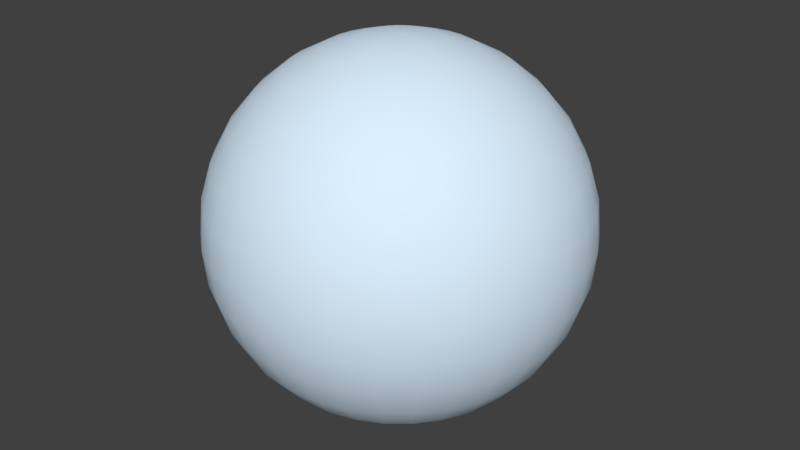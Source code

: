 # Source: true.blend  (saved by Blender 2.78.0; exported with 4.5.12 LTS)
import bpy
from mathutils import Matrix  # noqa: F401  (used for matrix-valued properties, if any)

bpy.ops.wm.read_factory_settings(use_empty=True)
scene = bpy.context.scene
scene.name = 'Scene'

# ---- collections
col_collection_1 = bpy.data.collections.new('Collection 1'); scene.collection.children.link(col_collection_1)

# ---- materials (node trees are filled in below, after node groups)
mat_true = bpy.data.materials.new('true')
mat_true.alpha_threshold = 0.0
mat_true.use_transparent_shadow = False
mat_true.diffuse_color = (0.7134, 0.8652, 1.0, 1.0)
mat_true.roughness = 0.5
mat_true.specular_intensity = 0.0

# ---- material node trees

# ---- world
world_world = bpy.data.worlds.new('World'); scene.world = world_world
world_world.color = (0.05088, 0.05088, 0.05088)
world_world.use_sun_shadow = False
world_world.sun_shadow_jitter_overblur = 0.0
world_world.cycles.sampling_method = 'MANUAL'

# ---- meshes
me_mesh_002 = bpy.data.meshes.new('Mesh.002')
me_mesh_002.from_pydata([(-7.941e-07, -8.425e-08, 1.053), (0.01214, 0.06104, 1.685), (0.02382, 0.1197, 1.666), (0.03458, 0.1738, 1.637), (0.04401, 0.2212, 1.597), (0.05175, 0.2602, 1.549), (0.0575, 0.2891, 1.494), (0.06104, 0.3069, 1.434), (0.06224, 0.3129, 1.372), (0.06104, 0.3069, 1.309), (0.0575, 0.2891, 1.25), (0.05175, 0.2602, 1.194), (0.04401, 0.2212, 1.146), (0.03458, 0.1738, 1.106), (0.02382, 0.1197, 1.077), (0.01214, 0.06104, 1.059), (0.02382, 0.0575, 1.685), (0.04672, 0.1128, 1.666), (0.06782, 0.1637, 1.637), (0.08632, 0.2084, 1.597), (0.1015, 0.2451, 1.549), (0.1128, 0.2723, 1.494), (0.1197, 0.2891, 1.434), (0.1221, 0.2947, 1.372), (0.1197, 0.2891, 1.309), (0.1128, 0.2723, 1.25), (0.1015, 0.2451, 1.194), (0.08632, 0.2084, 1.146), (0.06782, 0.1637, 1.106), (0.04672, 0.1128, 1.077), (0.02382, 0.0575, 1.059), (0.03458, 0.05175, 1.685), (0.06782, 0.1015, 1.666), (0.09847, 0.1474, 1.637), (0.1253, 0.1876, 1.597), (0.1474, 0.2205, 1.549), (0.1637, 0.2451, 1.494), (0.1738, 0.2602, 1.434), (0.1772, 0.2652, 1.372), (0.1738, 0.2602, 1.309), (0.1637, 0.2451, 1.25), (0.1474, 0.2205, 1.194), (0.1253, 0.1876, 1.146), (0.09847, 0.1474, 1.106), (0.06782, 0.1015, 1.077), (0.03458, 0.05175, 1.059), (0.04401, 0.04401, 1.685), (0.08632, 0.08632, 1.666), (0.1253, 0.1253, 1.637), (0.1595, 0.1595, 1.597), (0.1876, 0.1876, 1.549), (0.2084, 0.2084, 1.494), (0.2212, 0.2212, 1.434), (0.2256, 0.2256, 1.372), (0.2212, 0.2212, 1.309), (0.2084, 0.2084, 1.25), (0.1876, 0.1876, 1.194), (0.1595, 0.1595, 1.146), (0.1253, 0.1253, 1.106), (0.08632, 0.08632, 1.077), (0.04401, 0.04401, 1.059), (0.05175, 0.03458, 1.685), (0.1015, 0.06782, 1.666), (0.1474, 0.09847, 1.637), (0.1876, 0.1253, 1.597), (0.2205, 0.1474, 1.549), (0.2451, 0.1637, 1.494), (0.2602, 0.1738, 1.434), (0.2652, 0.1772, 1.372), (0.2602, 0.1738, 1.309), (0.2451, 0.1637, 1.25), (0.2205, 0.1474, 1.194), (0.1876, 0.1253, 1.146), (0.1474, 0.09847, 1.106), (0.1015, 0.06782, 1.077), (0.05175, 0.03458, 1.059), (0.0575, 0.02382, 1.685), (0.1128, 0.04672, 1.666), (0.1637, 0.06782, 1.637), (0.2084, 0.08632, 1.597), (0.2451, 0.1015, 1.549), (0.2723, 0.1128, 1.494), (0.2891, 0.1197, 1.434), (0.2947, 0.1221, 1.372), (0.2891, 0.1197, 1.309), (0.2723, 0.1128, 1.25), (0.2451, 0.1015, 1.194), (0.2084, 0.08632, 1.146), (0.1637, 0.06782, 1.106), (0.1128, 0.04672, 1.077), (0.0575, 0.02382, 1.059), (0.06104, 0.01214, 1.685), (0.1197, 0.02382, 1.666), (0.1738, 0.03458, 1.637), (0.2212, 0.04401, 1.597), (0.2602, 0.05175, 1.549), (0.2891, 0.0575, 1.494), (0.3069, 0.06104, 1.434), (0.3129, 0.06224, 1.372), (0.3069, 0.06104, 1.309), (0.2891, 0.0575, 1.25), (0.2602, 0.05175, 1.194), (0.2212, 0.04401, 1.146), (0.1738, 0.03458, 1.106), (0.1197, 0.02382, 1.077), (0.06104, 0.01214, 1.059), (0.06224, -8.45e-08, 1.685), (0.1221, -8.212e-08, 1.666), (0.1772, -7.975e-08, 1.637), (0.2256, -8.212e-08, 1.597), (0.2652, -8.688e-08, 1.549), (0.2947, -6.786e-08, 1.494), (0.3129, -1.059e-07, 1.434), (0.319, -1.011e-07, 1.372), (0.3129, -1.059e-07, 1.309), (0.2947, -5.36e-08, 1.25), (0.2652, -8.688e-08, 1.194), (0.2256, -8.212e-08, 1.146), (0.1772, -8.926e-08, 1.106), (0.1221, -7.737e-08, 1.077), (0.06224, -7.856e-08, 1.059), (0.06104, -0.01214, 1.685), (0.1197, -0.02382, 1.666), (0.1738, -0.03458, 1.637), (0.2212, -0.04401, 1.597), (0.2602, -0.05175, 1.549), (0.2891, -0.0575, 1.494), (0.3069, -0.06104, 1.434), (0.3129, -0.06224, 1.372), (0.3069, -0.06104, 1.309), (0.2891, -0.0575, 1.25), (0.2602, -0.05175, 1.194), (0.2212, -0.04401, 1.146), (0.1738, -0.03458, 1.106), (0.1197, -0.02382, 1.077), (0.06104, -0.01214, 1.059), (0.0575, -0.02382, 1.685), (0.1128, -0.04672, 1.666), (0.1637, -0.06782, 1.637), (0.2084, -0.08632, 1.597), (0.2451, -0.1015, 1.549), (0.2723, -0.1128, 1.494), (0.2891, -0.1197, 1.434), (0.2947, -0.1221, 1.372), (0.2891, -0.1197, 1.309), (0.2723, -0.1128, 1.25), (0.2451, -0.1015, 1.194), (0.2084, -0.08632, 1.146), (0.1637, -0.06782, 1.106), (0.1128, -0.04672, 1.077), (0.0575, -0.02382, 1.059), (0.05175, -0.03458, 1.685), (0.1015, -0.06782, 1.666), (0.1474, -0.09847, 1.637), (0.1876, -0.1253, 1.597), (0.2205, -0.1474, 1.549), (0.2451, -0.1637, 1.494), (0.2602, -0.1738, 1.434), (0.2652, -0.1772, 1.372), (0.2602, -0.1738, 1.309), (0.2451, -0.1637, 1.25), (0.2205, -0.1474, 1.194), (0.1876, -0.1253, 1.146), (0.1474, -0.09847, 1.106), (0.1015, -0.06782, 1.077), (0.05175, -0.03458, 1.059), (0.04401, -0.04401, 1.685), (0.08632, -0.08632, 1.666), (0.1253, -0.1253, 1.637), (0.1595, -0.1595, 1.597), (0.1876, -0.1876, 1.549), (0.2084, -0.2084, 1.494), (0.2212, -0.2212, 1.434), (0.2256, -0.2256, 1.372), (0.2212, -0.2212, 1.309), (0.2084, -0.2084, 1.25), (0.1876, -0.1876, 1.194), (0.1595, -0.1595, 1.146), (0.1253, -0.1253, 1.106), (0.08632, -0.08632, 1.077), (0.04401, -0.04401, 1.059), (0.03458, -0.05175, 1.685), (0.06782, -0.1015, 1.666), (0.09847, -0.1474, 1.637), (0.1253, -0.1876, 1.597), (0.1474, -0.2205, 1.549), (0.1637, -0.2451, 1.494), (0.1738, -0.2602, 1.434), (0.1772, -0.2652, 1.372), (0.1738, -0.2602, 1.309), (0.1637, -0.2451, 1.25), (0.1474, -0.2205, 1.194), (0.1253, -0.1876, 1.146), (0.09847, -0.1474, 1.106), (0.06782, -0.1015, 1.077), (0.03458, -0.05175, 1.059), (0.02382, -0.0575, 1.685), (0.04672, -0.1128, 1.666), (0.06782, -0.1637, 1.637), (0.08632, -0.2084, 1.597), (0.1015, -0.2451, 1.549), (0.1128, -0.2723, 1.494), (0.1197, -0.2891, 1.434), (0.1221, -0.2947, 1.372), (0.1197, -0.2891, 1.309), (0.1128, -0.2723, 1.25), (0.1015, -0.2451, 1.194), (0.08632, -0.2084, 1.146), (0.06782, -0.1637, 1.106), (0.04672, -0.1128, 1.077), (0.02382, -0.0575, 1.059), (0.01214, -0.06104, 1.685), (0.02382, -0.1197, 1.666), (0.03458, -0.1738, 1.637), (0.04401, -0.2212, 1.597), (0.05175, -0.2602, 1.549), (0.0575, -0.2891, 1.494), (0.06104, -0.3069, 1.434), (0.06224, -0.3129, 1.372), (0.06104, -0.3069, 1.309), (0.0575, -0.2891, 1.25), (0.05175, -0.2602, 1.194), (0.04401, -0.2212, 1.146), (0.03458, -0.1738, 1.106), (0.02382, -0.1197, 1.077), (0.01214, -0.06104, 1.059), (-7.957e-07, -0.06224, 1.685), (-7.975e-07, -0.1221, 1.666), (-7.986e-07, -0.1772, 1.637), (-8.278e-07, -0.2256, 1.597), (-8.274e-07, -0.2652, 1.549), (-7.975e-07, -0.2947, 1.494), (-8.245e-07, -0.3129, 1.434), (-8.22e-07, -0.319, 1.372), (-8.19e-07, -0.3129, 1.309), (-7.869e-07, -0.2947, 1.25), (-8.407e-07, -0.2652, 1.194), (-8.081e-07, -0.2256, 1.146), (-8.042e-07, -0.1772, 1.106), (-8.005e-07, -0.1221, 1.077), (-7.971e-07, -0.06224, 1.059), (-0.01214, -0.06104, 1.685), (-0.02382, -0.1197, 1.666), (-0.03458, -0.1738, 1.637), (-0.04401, -0.2212, 1.597), (-0.05175, -0.2602, 1.549), (-0.0575, -0.2891, 1.494), (-0.06104, -0.3069, 1.434), (-0.06224, -0.3129, 1.372), (-0.06104, -0.3069, 1.309), (-0.0575, -0.2891, 1.25), (-0.05175, -0.2602, 1.194), (-0.04401, -0.2212, 1.146), (-0.03458, -0.1738, 1.106), (-0.02382, -0.1197, 1.077), (-0.01214, -0.06104, 1.059), (-8.508e-07, -1.803e-07, 1.691), (-0.02382, -0.0575, 1.685), (-0.04672, -0.1128, 1.666), (-0.06783, -0.1637, 1.637), (-0.08632, -0.2084, 1.597), (-0.1015, -0.2451, 1.549), (-0.1128, -0.2723, 1.494), (-0.1197, -0.2891, 1.434), (-0.1221, -0.2947, 1.372), (-0.1197, -0.2891, 1.309), (-0.1128, -0.2723, 1.25), (-0.1015, -0.2451, 1.194), (-0.08632, -0.2084, 1.146), (-0.06783, -0.1637, 1.106), (-0.04672, -0.1128, 1.077), (-0.02382, -0.0575, 1.059), (-0.03458, -0.05175, 1.685), (-0.06783, -0.1015, 1.666), (-0.09847, -0.1474, 1.637), (-0.1253, -0.1876, 1.597), (-0.1474, -0.2205, 1.549), (-0.1637, -0.2451, 1.494), (-0.1738, -0.2602, 1.434), (-0.1772, -0.2652, 1.372), (-0.1738, -0.2602, 1.309), (-0.1637, -0.2451, 1.25), (-0.1474, -0.2205, 1.194), (-0.1253, -0.1876, 1.146), (-0.09847, -0.1474, 1.106), (-0.06783, -0.1015, 1.077), (-0.03458, -0.05175, 1.059), (-0.04401, -0.04401, 1.685), (-0.08632, -0.08632, 1.666), (-0.1253, -0.1253, 1.637), (-0.1595, -0.1595, 1.597), (-0.1876, -0.1876, 1.549), (-0.2084, -0.2084, 1.494), (-0.2212, -0.2212, 1.434), (-0.2256, -0.2256, 1.372), (-0.2212, -0.2212, 1.309), (-0.2084, -0.2084, 1.25), (-0.1876, -0.1876, 1.194), (-0.1595, -0.1595, 1.146), (-0.1253, -0.1253, 1.106), (-0.08632, -0.08632, 1.077), (-0.04401, -0.04401, 1.059), (-0.05175, -0.03458, 1.685), (-0.1015, -0.06782, 1.666), (-0.1474, -0.09847, 1.637), (-0.1876, -0.1253, 1.597), (-0.2205, -0.1474, 1.549), (-0.2451, -0.1637, 1.494), (-0.2602, -0.1738, 1.434), (-0.2652, -0.1772, 1.372), (-0.2602, -0.1738, 1.309), (-0.2451, -0.1637, 1.25), (-0.2205, -0.1474, 1.194), (-0.1876, -0.1253, 1.146), (-0.1474, -0.09847, 1.106), (-0.1015, -0.06782, 1.077), (-0.05175, -0.03458, 1.059), (-0.0575, -0.02382, 1.685), (-0.1128, -0.04672, 1.666), (-0.1637, -0.06782, 1.637), (-0.2084, -0.08632, 1.597), (-0.2451, -0.1015, 1.549), (-0.2723, -0.1128, 1.494), (-0.2891, -0.1197, 1.434), (-0.2947, -0.1221, 1.372), (-0.2891, -0.1197, 1.309), (-0.2723, -0.1128, 1.25), (-0.2451, -0.1015, 1.194), (-0.2084, -0.08632, 1.146), (-0.1637, -0.06782, 1.106), (-0.1128, -0.04672, 1.077), (-0.0575, -0.02382, 1.059), (-0.06104, -0.01214, 1.685), (-0.1197, -0.02382, 1.666), (-0.1738, -0.03458, 1.637), (-0.2212, -0.04401, 1.597), (-0.2602, -0.05175, 1.549), (-0.2891, -0.0575, 1.494), (-0.3069, -0.06104, 1.434), (-0.3129, -0.06224, 1.372), (-0.3069, -0.06104, 1.309), (-0.2891, -0.0575, 1.25), (-0.2602, -0.05175, 1.194), (-0.2212, -0.04401, 1.146), (-0.1738, -0.03458, 1.106), (-0.1197, -0.02382, 1.077), (-0.06104, -0.01214, 1.059), (-0.06224, -7.975e-08, 1.685), (-0.1221, -7.024e-08, 1.666), (-0.1772, -7.024e-08, 1.637), (-0.2256, -3.934e-08, 1.597), (-0.2652, -2.508e-08, 1.549), (-0.2947, -8.212e-08, 1.494), (-0.3129, -1.082e-08, 1.434), (-0.319, -2.508e-08, 1.372), (-0.3129, -1.082e-08, 1.309), (-0.2947, -8.212e-08, 1.25), (-0.2652, -2.508e-08, 1.194), (-0.2256, -3.934e-08, 1.146), (-0.1772, -6.311e-08, 1.106), (-0.1221, -6.073e-08, 1.077), (-0.06224, -8.094e-08, 1.059), (-0.06104, 0.01214, 1.685), (-0.1197, 0.02382, 1.666), (-0.1738, 0.03458, 1.637), (-0.2212, 0.04401, 1.597), (-0.2602, 0.05175, 1.549), (-0.2891, 0.0575, 1.494), (-0.3069, 0.06104, 1.434), (-0.3129, 0.06224, 1.372), (-0.3069, 0.06104, 1.309), (-0.2891, 0.0575, 1.25), (-0.2602, 0.05175, 1.194), (-0.2212, 0.04401, 1.146), (-0.1738, 0.03458, 1.106), (-0.1197, 0.02382, 1.077), (-0.06104, 0.01214, 1.059), (-0.0575, 0.02382, 1.685), (-0.1128, 0.04672, 1.666), (-0.1637, 0.06782, 1.637), (-0.2084, 0.08632, 1.597), (-0.2451, 0.1015, 1.549), (-0.2723, 0.1128, 1.494), (-0.2891, 0.1197, 1.434), (-0.2947, 0.1221, 1.372), (-0.2891, 0.1197, 1.309), (-0.2723, 0.1128, 1.25), (-0.2451, 0.1015, 1.194), (-0.2084, 0.08632, 1.146), (-0.1637, 0.06782, 1.106), (-0.1128, 0.04672, 1.077), (-0.0575, 0.02382, 1.059), (-0.05175, 0.03458, 1.685), (-0.1015, 0.06782, 1.666), (-0.1474, 0.09847, 1.637), (-0.1876, 0.1253, 1.597), (-0.2205, 0.1474, 1.549), (-0.2451, 0.1637, 1.494), (-0.2602, 0.1738, 1.434), (-0.2652, 0.1772, 1.372), (-0.2602, 0.1738, 1.309), (-0.2451, 0.1637, 1.25), (-0.2205, 0.1474, 1.194), (-0.1876, 0.1253, 1.146), (-0.1474, 0.09847, 1.106), (-0.1015, 0.06782, 1.077), (-0.05175, 0.03458, 1.059), (-0.04401, 0.04401, 1.685), (-0.08632, 0.08632, 1.666), (-0.1253, 0.1253, 1.637), (-0.1595, 0.1595, 1.597), (-0.1876, 0.1876, 1.549), (-0.2084, 0.2084, 1.494), (-0.2212, 0.2212, 1.434), (-0.2256, 0.2256, 1.372), (-0.2212, 0.2212, 1.309), (-0.2084, 0.2084, 1.25), (-0.1876, 0.1876, 1.194), (-0.1595, 0.1595, 1.146), (-0.1253, 0.1253, 1.106), (-0.08632, 0.08632, 1.077), (-0.04401, 0.04401, 1.059), (-0.03458, 0.05175, 1.685), (-0.06783, 0.1015, 1.666), (-0.09847, 0.1474, 1.637), (-0.1253, 0.1876, 1.597), (-0.1474, 0.2205, 1.549), (-0.1637, 0.2451, 1.494), (-0.1738, 0.2602, 1.434), (-0.1772, 0.2652, 1.372), (-0.1738, 0.2602, 1.309), (-0.1637, 0.2451, 1.25), (-0.1474, 0.2205, 1.194), (-0.1253, 0.1876, 1.146), (-0.09847, 0.1474, 1.106), (-0.06783, 0.1015, 1.077), (-0.03458, 0.05175, 1.059), (-0.02382, 0.0575, 1.685), (-0.04672, 0.1128, 1.666), (-0.06783, 0.1637, 1.637), (-0.08632, 0.2084, 1.597), (-0.1015, 0.2451, 1.549), (-0.1128, 0.2723, 1.494), (-0.1197, 0.2891, 1.434), (-0.1221, 0.2947, 1.372), (-0.1197, 0.2891, 1.309), (-0.1128, 0.2723, 1.25), (-0.1015, 0.2451, 1.194), (-0.08632, 0.2084, 1.146), (-0.06783, 0.1637, 1.106), (-0.04672, 0.1128, 1.077), (-0.02382, 0.0575, 1.059), (-0.01214, 0.06104, 1.685), (-0.02382, 0.1197, 1.666), (-0.03458, 0.1738, 1.637), (-0.04401, 0.2212, 1.597), (-0.05175, 0.2602, 1.549), (-0.0575, 0.2891, 1.494), (-0.06104, 0.3069, 1.434), (-0.06224, 0.3129, 1.372), (-0.06104, 0.3069, 1.309), (-0.0575, 0.2891, 1.25), (-0.05175, 0.2602, 1.194), (-0.04401, 0.2212, 1.146), (-0.03458, 0.1738, 1.106), (-0.02382, 0.1197, 1.077), (-0.01214, 0.06104, 1.059), (-7.903e-07, 0.06224, 1.685), (-7.869e-07, 0.1221, 1.666), (-7.832e-07, 0.1772, 1.637), (-7.505e-07, 0.2256, 1.597), (-7.179e-07, 0.2652, 1.549), (-7.718e-07, 0.2947, 1.494), (-7.108e-07, 0.3129, 1.434), (-7.078e-07, 0.319, 1.372), (-7.341e-07, 0.3129, 1.309), (-7.899e-07, 0.2947, 1.25), (-7.024e-07, 0.2652, 1.194), (-7.596e-07, 0.2256, 1.146), (-7.6e-07, 0.1772, 1.106), (-7.899e-07, 0.1221, 1.077), (-7.917e-07, 0.06224, 1.059)], [], [(479, 478, 12, 13), (472, 471, 5, 6), (480, 479, 13, 14), (473, 472, 6, 7), (481, 480, 14, 15), (474, 473, 7, 8), (467, 256, 1), (0, 481, 15), (475, 474, 8, 9), (468, 467, 1, 2), (476, 475, 9, 10), (469, 468, 2, 3), (477, 476, 10, 11), (470, 469, 3, 4), (478, 477, 11, 12), (471, 470, 4, 5), (4, 3, 18, 19), (12, 11, 26, 27), (5, 4, 19, 20), (13, 12, 27, 28), (6, 5, 20, 21), (14, 13, 28, 29), (7, 6, 21, 22), (15, 14, 29, 30), (8, 7, 22, 23), (1, 256, 16), (0, 15, 30), (9, 8, 23, 24), (2, 1, 16, 17), (10, 9, 24, 25), (3, 2, 17, 18), (11, 10, 25, 26), (23, 22, 37, 38), (16, 256, 31), (0, 30, 45), (24, 23, 38, 39), (17, 16, 31, 32), (25, 24, 39, 40), (18, 17, 32, 33), (26, 25, 40, 41), (19, 18, 33, 34), (27, 26, 41, 42), (20, 19, 34, 35), (28, 27, 42, 43), (21, 20, 35, 36), (29, 28, 43, 44), (22, 21, 36, 37), (30, 29, 44, 45), (42, 41, 56, 57), (35, 34, 49, 50), (43, 42, 57, 58), (36, 35, 50, 51), (44, 43, 58, 59), (37, 36, 51, 52), (45, 44, 59, 60), (38, 37, 52, 53), (31, 256, 46), (0, 45, 60), (39, 38, 53, 54), (32, 31, 46, 47), (40, 39, 54, 55), (33, 32, 47, 48), (41, 40, 55, 56), (34, 33, 48, 49), (0, 60, 75), (54, 53, 68, 69), (47, 46, 61, 62), (55, 54, 69, 70), (48, 47, 62, 63), (56, 55, 70, 71), (49, 48, 63, 64), (57, 56, 71, 72), (50, 49, 64, 65), (58, 57, 72, 73), (51, 50, 65, 66), (59, 58, 73, 74), (52, 51, 66, 67), (60, 59, 74, 75), (53, 52, 67, 68), (46, 256, 61), (73, 72, 87, 88), (66, 65, 80, 81), (74, 73, 88, 89), (67, 66, 81, 82), (75, 74, 89, 90), (68, 67, 82, 83), (61, 256, 76), (0, 75, 90), (69, 68, 83, 84), (62, 61, 76, 77), (70, 69, 84, 85), (63, 62, 77, 78), (71, 70, 85, 86), (64, 63, 78, 79), (72, 71, 86, 87), (65, 64, 79, 80), (77, 76, 91, 92), (85, 84, 99, 100), (78, 77, 92, 93), (86, 85, 100, 101), (79, 78, 93, 94), (87, 86, 101, 102), (80, 79, 94, 95), (88, 87, 102, 103), (81, 80, 95, 96), (89, 88, 103, 104), (82, 81, 96, 97), (90, 89, 104, 105), (83, 82, 97, 98), (76, 256, 91), (0, 90, 105), (84, 83, 98, 99), (96, 95, 110, 111), (104, 103, 118, 119), (97, 96, 111, 112), (105, 104, 119, 120), (98, 97, 112, 113), (91, 256, 106), (0, 105, 120), (99, 98, 113, 114), (92, 91, 106, 107), (100, 99, 114, 115), (93, 92, 107, 108), (101, 100, 115, 116), (94, 93, 108, 109), (102, 101, 116, 117), (95, 94, 109, 110), (103, 102, 117, 118), (115, 114, 129, 130), (108, 107, 122, 123), (116, 115, 130, 131), (109, 108, 123, 124), (117, 116, 131, 132), (110, 109, 124, 125), (118, 117, 132, 133), (111, 110, 125, 126), (119, 118, 133, 134), (112, 111, 126, 127), (120, 119, 134, 135), (113, 112, 127, 128), (106, 256, 121), (0, 120, 135), (114, 113, 128, 129), (107, 106, 121, 122), (134, 133, 148, 149), (127, 126, 141, 142), (135, 134, 149, 150), (128, 127, 142, 143), (121, 256, 136), (0, 135, 150), (129, 128, 143, 144), (122, 121, 136, 137), (130, 129, 144, 145), (123, 122, 137, 138), (131, 130, 145, 146), (124, 123, 138, 139), (132, 131, 146, 147), (125, 124, 139, 140), (133, 132, 147, 148), (126, 125, 140, 141), (138, 137, 152, 153), (146, 145, 160, 161), (139, 138, 153, 154), (147, 146, 161, 162), (140, 139, 154, 155), (148, 147, 162, 163), (141, 140, 155, 156), (149, 148, 163, 164), (142, 141, 156, 157), (150, 149, 164, 165), (143, 142, 157, 158), (136, 256, 151), (0, 150, 165), (144, 143, 158, 159), (137, 136, 151, 152), (145, 144, 159, 160), (157, 156, 171, 172), (165, 164, 179, 180), (158, 157, 172, 173), (151, 256, 166), (0, 165, 180), (159, 158, 173, 174), (152, 151, 166, 167), (160, 159, 174, 175), (153, 152, 167, 168), (161, 160, 175, 176), (154, 153, 168, 169), (162, 161, 176, 177), (155, 154, 169, 170), (163, 162, 177, 178), (156, 155, 170, 171), (164, 163, 178, 179), (176, 175, 190, 191), (169, 168, 183, 184), (177, 176, 191, 192), (170, 169, 184, 185), (178, 177, 192, 193), (171, 170, 185, 186), (179, 178, 193, 194), (172, 171, 186, 187), (180, 179, 194, 195), (173, 172, 187, 188), (166, 256, 181), (0, 180, 195), (174, 173, 188, 189), (167, 166, 181, 182), (175, 174, 189, 190), (168, 167, 182, 183), (195, 194, 209, 210), (188, 187, 202, 203), (181, 256, 196), (0, 195, 210), (189, 188, 203, 204), (182, 181, 196, 197), (190, 189, 204, 205), (183, 182, 197, 198), (191, 190, 205, 206), (184, 183, 198, 199), (192, 191, 206, 207), (185, 184, 199, 200), (193, 192, 207, 208), (186, 185, 200, 201), (194, 193, 208, 209), (187, 186, 201, 202), (207, 206, 221, 222), (200, 199, 214, 215), (208, 207, 222, 223), (201, 200, 215, 216), (209, 208, 223, 224), (202, 201, 216, 217), (210, 209, 224, 225), (203, 202, 217, 218), (196, 256, 211), (0, 210, 225), (204, 203, 218, 219), (197, 196, 211, 212), (205, 204, 219, 220), (198, 197, 212, 213), (206, 205, 220, 221), (199, 198, 213, 214), (211, 256, 226), (0, 225, 240), (219, 218, 233, 234), (212, 211, 226, 227), (220, 219, 234, 235), (213, 212, 227, 228), (221, 220, 235, 236), (214, 213, 228, 229), (222, 221, 236, 237), (215, 214, 229, 230), (223, 222, 237, 238), (216, 215, 230, 231), (224, 223, 238, 239), (217, 216, 231, 232), (225, 224, 239, 240), (218, 217, 232, 233), (230, 229, 244, 245), (238, 237, 252, 253), (231, 230, 245, 246), (239, 238, 253, 254), (232, 231, 246, 247), (240, 239, 254, 255), (233, 232, 247, 248), (226, 256, 241), (0, 240, 255), (234, 233, 248, 249), (227, 226, 241, 242), (235, 234, 249, 250), (228, 227, 242, 243), (236, 235, 250, 251), (229, 228, 243, 244), (237, 236, 251, 252), (249, 248, 264, 265), (242, 241, 257, 258), (250, 249, 265, 266), (243, 242, 258, 259), (251, 250, 266, 267), (244, 243, 259, 260), (252, 251, 267, 268), (245, 244, 260, 261), (253, 252, 268, 269), (246, 245, 261, 262), (254, 253, 269, 270), (247, 246, 262, 263), (255, 254, 270, 271), (248, 247, 263, 264), (241, 256, 257), (0, 255, 271), (269, 268, 283, 284), (262, 261, 276, 277), (270, 269, 284, 285), (263, 262, 277, 278), (271, 270, 285, 286), (264, 263, 278, 279), (257, 256, 272), (0, 271, 286), (265, 264, 279, 280), (258, 257, 272, 273), (266, 265, 280, 281), (259, 258, 273, 274), (267, 266, 281, 282), (260, 259, 274, 275), (268, 267, 282, 283), (261, 260, 275, 276), (273, 272, 287, 288), (281, 280, 295, 296), (274, 273, 288, 289), (282, 281, 296, 297), (275, 274, 289, 290), (283, 282, 297, 298), (276, 275, 290, 291), (284, 283, 298, 299), (277, 276, 291, 292), (285, 284, 299, 300), (278, 277, 292, 293), (286, 285, 300, 301), (279, 278, 293, 294), (272, 256, 287), (0, 286, 301), (280, 279, 294, 295), (292, 291, 306, 307), (300, 299, 314, 315), (293, 292, 307, 308), (301, 300, 315, 316), (294, 293, 308, 309), (287, 256, 302), (0, 301, 316), (295, 294, 309, 310), (288, 287, 302, 303), (296, 295, 310, 311), (289, 288, 303, 304), (297, 296, 311, 312), (290, 289, 304, 305), (298, 297, 312, 313), (291, 290, 305, 306), (299, 298, 313, 314), (311, 310, 325, 326), (304, 303, 318, 319), (312, 311, 326, 327), (305, 304, 319, 320), (313, 312, 327, 328), (306, 305, 320, 321), (314, 313, 328, 329), (307, 306, 321, 322), (315, 314, 329, 330), (308, 307, 322, 323), (316, 315, 330, 331), (309, 308, 323, 324), (302, 256, 317), (0, 316, 331), (310, 309, 324, 325), (303, 302, 317, 318), (330, 329, 344, 345), (323, 322, 337, 338), (331, 330, 345, 346), (324, 323, 338, 339), (317, 256, 332), (0, 331, 346), (325, 324, 339, 340), (318, 317, 332, 333), (326, 325, 340, 341), (319, 318, 333, 334), (327, 326, 341, 342), (320, 319, 334, 335), (328, 327, 342, 343), (321, 320, 335, 336), (329, 328, 343, 344), (322, 321, 336, 337), (342, 341, 356, 357), (335, 334, 349, 350), (343, 342, 357, 358), (336, 335, 350, 351), (344, 343, 358, 359), (337, 336, 351, 352), (345, 344, 359, 360), (338, 337, 352, 353), (346, 345, 360, 361), (339, 338, 353, 354), (332, 256, 347), (0, 346, 361), (340, 339, 354, 355), (333, 332, 347, 348), (341, 340, 355, 356), (334, 333, 348, 349), (361, 360, 375, 376), (354, 353, 368, 369), (347, 256, 362), (0, 361, 376), (355, 354, 369, 370), (348, 347, 362, 363), (356, 355, 370, 371), (349, 348, 363, 364), (357, 356, 371, 372), (350, 349, 364, 365), (358, 357, 372, 373), (351, 350, 365, 366), (359, 358, 373, 374), (352, 351, 366, 367), (360, 359, 374, 375), (353, 352, 367, 368), (365, 364, 379, 380), (373, 372, 387, 388), (366, 365, 380, 381), (374, 373, 388, 389), (367, 366, 381, 382), (375, 374, 389, 390), (368, 367, 382, 383), (376, 375, 390, 391), (369, 368, 383, 384), (362, 256, 377), (0, 376, 391), (370, 369, 384, 385), (363, 362, 377, 378), (371, 370, 385, 386), (364, 363, 378, 379), (372, 371, 386, 387), (384, 383, 398, 399), (377, 256, 392), (0, 391, 406), (385, 384, 399, 400), (378, 377, 392, 393), (386, 385, 400, 401), (379, 378, 393, 394), (387, 386, 401, 402), (380, 379, 394, 395), (388, 387, 402, 403), (381, 380, 395, 396), (389, 388, 403, 404), (382, 381, 396, 397), (390, 389, 404, 405), (383, 382, 397, 398), (391, 390, 405, 406), (403, 402, 417, 418), (396, 395, 410, 411), (404, 403, 418, 419), (397, 396, 411, 412), (405, 404, 419, 420), (398, 397, 412, 413), (406, 405, 420, 421), (399, 398, 413, 414), (392, 256, 407), (0, 406, 421), (400, 399, 414, 415), (393, 392, 407, 408), (401, 400, 415, 416), (394, 393, 408, 409), (402, 401, 416, 417), (395, 394, 409, 410), (407, 256, 422), (0, 421, 436), (415, 414, 429, 430), (408, 407, 422, 423), (416, 415, 430, 431), (409, 408, 423, 424), (417, 416, 431, 432), (410, 409, 424, 425), (418, 417, 432, 433), (411, 410, 425, 426), (419, 418, 433, 434), (412, 411, 426, 427), (420, 419, 434, 435), (413, 412, 427, 428), (421, 420, 435, 436), (414, 413, 428, 429), (426, 425, 440, 441), (434, 433, 448, 449), (427, 426, 441, 442), (435, 434, 449, 450), (428, 427, 442, 443), (436, 435, 450, 451), (429, 428, 443, 444), (422, 256, 437), (0, 436, 451), (430, 429, 444, 445), (423, 422, 437, 438), (431, 430, 445, 446), (424, 423, 438, 439), (432, 431, 446, 447), (425, 424, 439, 440), (433, 432, 447, 448), (445, 444, 459, 460), (438, 437, 452, 453), (446, 445, 460, 461), (439, 438, 453, 454), (447, 446, 461, 462), (440, 439, 454, 455), (448, 447, 462, 463), (441, 440, 455, 456), (449, 448, 463, 464), (442, 441, 456, 457), (450, 449, 464, 465), (443, 442, 457, 458), (451, 450, 465, 466), (444, 443, 458, 459), (437, 256, 452), (0, 451, 466), (464, 463, 478, 479), (457, 456, 471, 472), (465, 464, 479, 480), (458, 457, 472, 473), (466, 465, 480, 481), (459, 458, 473, 474), (452, 256, 467), (0, 466, 481), (460, 459, 474, 475), (453, 452, 467, 468), (461, 460, 475, 476), (454, 453, 468, 469), (462, 461, 476, 477), (455, 454, 469, 470), (463, 462, 477, 478), (456, 455, 470, 471)])
me_mesh_002.polygons.foreach_set('use_smooth', [True] * 512)
me_mesh_002.materials.append(mat_true)
me_mesh_002.use_remesh_preserve_volume = False
me_mesh_002.use_remesh_preserve_attributes = False
me_mesh_002.use_mirror_vertex_groups = False
me_mesh_002.update()

# ---- objects
ob_comp_bool_true_000 = bpy.data.objects.new('comp.bool.true.000', me_mesh_002)

# ---- transforms, parenting, visibility, modifiers, constraints
ob_comp_bool_true_000.location = (-2.98e-08, 3.725e-09, 0.0)
ob_comp_bool_true_000.lineart.crease_threshold = 0.0

# ---- collection membership
col_collection_1.objects.link(ob_comp_bool_true_000)

# ---- scene / render settings (as saved in the file)
scene.frame_start = 1; scene.frame_end = 250; scene.frame_set(1)
scene.render.engine = 'BLENDER_EEVEE_NEXT'
scene.render.resolution_percentage = 50
scene.render.dither_intensity = 0.0
scene.cycles.use_denoising = False
scene.cycles.samples = 128
scene.cycles.sampling_pattern = 'TABULATED_SOBOL'
scene.cycles.light_sampling_threshold = 0.0
scene.cycles.use_adaptive_sampling = False
scene.cycles.use_light_tree = False
scene.cycles.blur_glossy = 0.0
scene.cycles.sample_clamp_indirect = 0.0
scene.view_settings.view_transform = 'Standard'
bpy.context.view_layer.update()

# ---- added for rendering (the .blend has no active camera and no usable light): camera, sun
cam_auto = bpy.data.cameras.new('AutoCamera')
cam_auto.lens = 50.0
cam_auto.sensor_width = 36.0
cam_auto.clip_end = 1000.0
ob_auto_camera = bpy.data.objects.new('AutoCamera', cam_auto)
scene.collection.objects.link(ob_auto_camera)
ob_auto_camera.location = (1.02246, -1.22695, 2.18968)
ob_auto_camera.rotation_euler = (1.09748, -7.21219e-08, 0.694738)
scene.camera = ob_auto_camera
light_auto_sun = bpy.data.lights.new('AutoSun', 'SUN')
light_auto_sun.energy = 3.0
light_auto_sun.angle = 0.0523599
ob_auto_sun = bpy.data.objects.new('AutoSun', light_auto_sun)
scene.collection.objects.link(ob_auto_sun)
ob_auto_sun.rotation_euler = (0.872665, 0.174533, 0.523599)
bpy.context.view_layer.update()
